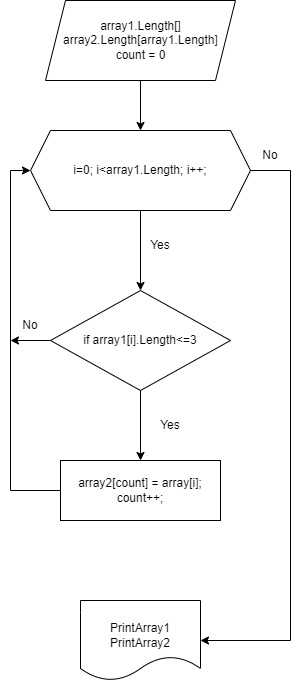

The diagram above was exported from draw.io. Its source (the exported page's mxGraphModel, read from the mxfile embedded in the PNG):
<mxGraphModel dx="1386" dy="791" grid="1" gridSize="10" guides="1" tooltips="1" connect="1" arrows="1" fold="1" page="1" pageScale="1" pageWidth="827" pageHeight="1169" math="0" shadow="0">
  <root>
    <mxCell id="0" />
    <mxCell id="1" parent="0" />
    <mxCell id="FQNUBLb2mwhDetTDQpfe-1" value="" style="group" vertex="1" connectable="0" parent="1">
      <mxGeometry x="260" y="80" width="300" height="680" as="geometry" />
    </mxCell>
    <mxCell id="FQNUBLb2mwhDetTDQpfe-2" value="" style="group" vertex="1" connectable="0" parent="FQNUBLb2mwhDetTDQpfe-1">
      <mxGeometry x="45" width="190" height="80" as="geometry" />
    </mxCell>
    <mxCell id="FQNUBLb2mwhDetTDQpfe-3" value="" style="shape=parallelogram;perimeter=parallelogramPerimeter;whiteSpace=wrap;html=1;fixedSize=1;" vertex="1" parent="FQNUBLb2mwhDetTDQpfe-2">
      <mxGeometry width="190" height="80" as="geometry" />
    </mxCell>
    <mxCell id="FQNUBLb2mwhDetTDQpfe-4" value="array1.Length[]&lt;br&gt;array2.Length[array1.Length]&lt;br&gt;count = 0" style="text;html=1;strokeColor=none;fillColor=none;align=center;verticalAlign=middle;whiteSpace=wrap;rounded=0;" vertex="1" parent="FQNUBLb2mwhDetTDQpfe-2">
      <mxGeometry x="47.5" y="20" width="95" height="40" as="geometry" />
    </mxCell>
    <mxCell id="FQNUBLb2mwhDetTDQpfe-5" value="" style="group" vertex="1" connectable="0" parent="FQNUBLb2mwhDetTDQpfe-1">
      <mxGeometry x="30" y="130" width="220" height="80" as="geometry" />
    </mxCell>
    <mxCell id="FQNUBLb2mwhDetTDQpfe-6" value="" style="shape=hexagon;perimeter=hexagonPerimeter2;whiteSpace=wrap;html=1;fixedSize=1;" vertex="1" parent="FQNUBLb2mwhDetTDQpfe-5">
      <mxGeometry width="220" height="80" as="geometry" />
    </mxCell>
    <mxCell id="FQNUBLb2mwhDetTDQpfe-7" value="i=0; i&amp;lt;array1.Length; i++;" style="text;html=1;strokeColor=none;fillColor=none;align=center;verticalAlign=middle;whiteSpace=wrap;rounded=0;" vertex="1" parent="FQNUBLb2mwhDetTDQpfe-5">
      <mxGeometry x="40" y="25" width="140" height="30" as="geometry" />
    </mxCell>
    <mxCell id="FQNUBLb2mwhDetTDQpfe-8" value="" style="group" vertex="1" connectable="0" parent="FQNUBLb2mwhDetTDQpfe-1">
      <mxGeometry x="50" y="290" width="180" height="100" as="geometry" />
    </mxCell>
    <mxCell id="FQNUBLb2mwhDetTDQpfe-9" value="" style="rhombus;whiteSpace=wrap;html=1;" vertex="1" parent="FQNUBLb2mwhDetTDQpfe-8">
      <mxGeometry width="180" height="100" as="geometry" />
    </mxCell>
    <mxCell id="FQNUBLb2mwhDetTDQpfe-10" value="if array1[i].Length&amp;lt;=3" style="text;html=1;strokeColor=none;fillColor=none;align=center;verticalAlign=middle;whiteSpace=wrap;rounded=0;" vertex="1" parent="FQNUBLb2mwhDetTDQpfe-8">
      <mxGeometry x="25" y="40" width="130" height="20" as="geometry" />
    </mxCell>
    <mxCell id="FQNUBLb2mwhDetTDQpfe-11" value="" style="group" vertex="1" connectable="0" parent="FQNUBLb2mwhDetTDQpfe-1">
      <mxGeometry x="60" y="460" width="160" height="60" as="geometry" />
    </mxCell>
    <mxCell id="FQNUBLb2mwhDetTDQpfe-12" value="" style="rounded=0;whiteSpace=wrap;html=1;" vertex="1" parent="FQNUBLb2mwhDetTDQpfe-11">
      <mxGeometry width="160" height="60" as="geometry" />
    </mxCell>
    <mxCell id="FQNUBLb2mwhDetTDQpfe-13" value="array2[count] = array[i];&lt;br&gt;count++;" style="text;html=1;strokeColor=none;fillColor=none;align=center;verticalAlign=middle;whiteSpace=wrap;rounded=0;" vertex="1" parent="FQNUBLb2mwhDetTDQpfe-11">
      <mxGeometry x="10" y="10" width="140" height="40" as="geometry" />
    </mxCell>
    <mxCell id="FQNUBLb2mwhDetTDQpfe-14" value="" style="group" vertex="1" connectable="0" parent="FQNUBLb2mwhDetTDQpfe-1">
      <mxGeometry x="80" y="600" width="120" height="80" as="geometry" />
    </mxCell>
    <mxCell id="FQNUBLb2mwhDetTDQpfe-15" value="" style="shape=document;whiteSpace=wrap;html=1;boundedLbl=1;" vertex="1" parent="FQNUBLb2mwhDetTDQpfe-14">
      <mxGeometry width="120" height="80" as="geometry" />
    </mxCell>
    <mxCell id="FQNUBLb2mwhDetTDQpfe-16" value="PrintArray1&lt;br&gt;PrintArray2" style="text;html=1;strokeColor=none;fillColor=none;align=center;verticalAlign=middle;whiteSpace=wrap;rounded=0;" vertex="1" parent="FQNUBLb2mwhDetTDQpfe-14">
      <mxGeometry x="30" y="20" width="60" height="30" as="geometry" />
    </mxCell>
    <mxCell id="FQNUBLb2mwhDetTDQpfe-17" style="edgeStyle=orthogonalEdgeStyle;rounded=0;orthogonalLoop=1;jettySize=auto;html=1;entryX=0.5;entryY=0;entryDx=0;entryDy=0;" edge="1" parent="FQNUBLb2mwhDetTDQpfe-1" source="FQNUBLb2mwhDetTDQpfe-3" target="FQNUBLb2mwhDetTDQpfe-6">
      <mxGeometry relative="1" as="geometry" />
    </mxCell>
    <mxCell id="FQNUBLb2mwhDetTDQpfe-18" style="edgeStyle=orthogonalEdgeStyle;rounded=0;orthogonalLoop=1;jettySize=auto;html=1;entryX=0.5;entryY=0;entryDx=0;entryDy=0;" edge="1" parent="FQNUBLb2mwhDetTDQpfe-1" source="FQNUBLb2mwhDetTDQpfe-6" target="FQNUBLb2mwhDetTDQpfe-9">
      <mxGeometry relative="1" as="geometry" />
    </mxCell>
    <mxCell id="FQNUBLb2mwhDetTDQpfe-19" style="edgeStyle=orthogonalEdgeStyle;rounded=0;orthogonalLoop=1;jettySize=auto;html=1;entryX=0.5;entryY=0;entryDx=0;entryDy=0;" edge="1" parent="FQNUBLb2mwhDetTDQpfe-1" source="FQNUBLb2mwhDetTDQpfe-9" target="FQNUBLb2mwhDetTDQpfe-12">
      <mxGeometry relative="1" as="geometry" />
    </mxCell>
    <mxCell id="FQNUBLb2mwhDetTDQpfe-20" style="edgeStyle=orthogonalEdgeStyle;rounded=0;orthogonalLoop=1;jettySize=auto;html=1;entryX=0;entryY=0.5;entryDx=0;entryDy=0;" edge="1" parent="FQNUBLb2mwhDetTDQpfe-1" source="FQNUBLb2mwhDetTDQpfe-12" target="FQNUBLb2mwhDetTDQpfe-6">
      <mxGeometry relative="1" as="geometry">
        <mxPoint x="20" y="170" as="targetPoint" />
        <Array as="points">
          <mxPoint x="10" y="490" />
          <mxPoint x="10" y="170" />
        </Array>
      </mxGeometry>
    </mxCell>
    <mxCell id="FQNUBLb2mwhDetTDQpfe-21" style="edgeStyle=orthogonalEdgeStyle;rounded=0;orthogonalLoop=1;jettySize=auto;html=1;exitX=1;exitY=0.5;exitDx=0;exitDy=0;" edge="1" parent="FQNUBLb2mwhDetTDQpfe-1" source="FQNUBLb2mwhDetTDQpfe-6">
      <mxGeometry relative="1" as="geometry">
        <mxPoint x="200" y="640" as="targetPoint" />
        <Array as="points">
          <mxPoint x="290" y="170" />
          <mxPoint x="290" y="640" />
        </Array>
      </mxGeometry>
    </mxCell>
    <mxCell id="FQNUBLb2mwhDetTDQpfe-22" style="edgeStyle=orthogonalEdgeStyle;rounded=0;orthogonalLoop=1;jettySize=auto;html=1;exitX=0;exitY=0.5;exitDx=0;exitDy=0;" edge="1" parent="FQNUBLb2mwhDetTDQpfe-1" source="FQNUBLb2mwhDetTDQpfe-9">
      <mxGeometry relative="1" as="geometry">
        <mxPoint x="10" y="340" as="targetPoint" />
      </mxGeometry>
    </mxCell>
    <mxCell id="FQNUBLb2mwhDetTDQpfe-23" value="No" style="text;html=1;strokeColor=none;fillColor=none;align=center;verticalAlign=middle;whiteSpace=wrap;rounded=0;" vertex="1" parent="FQNUBLb2mwhDetTDQpfe-1">
      <mxGeometry y="310" width="60" height="30" as="geometry" />
    </mxCell>
    <mxCell id="FQNUBLb2mwhDetTDQpfe-24" value="No" style="text;html=1;strokeColor=none;fillColor=none;align=center;verticalAlign=middle;whiteSpace=wrap;rounded=0;" vertex="1" parent="FQNUBLb2mwhDetTDQpfe-1">
      <mxGeometry x="240" y="140" width="60" height="30" as="geometry" />
    </mxCell>
    <mxCell id="FQNUBLb2mwhDetTDQpfe-25" value="Yes" style="text;html=1;strokeColor=none;fillColor=none;align=center;verticalAlign=middle;whiteSpace=wrap;rounded=0;" vertex="1" parent="FQNUBLb2mwhDetTDQpfe-1">
      <mxGeometry x="130" y="230" width="60" height="30" as="geometry" />
    </mxCell>
    <mxCell id="FQNUBLb2mwhDetTDQpfe-26" value="Yes" style="text;html=1;strokeColor=none;fillColor=none;align=center;verticalAlign=middle;whiteSpace=wrap;rounded=0;" vertex="1" parent="FQNUBLb2mwhDetTDQpfe-1">
      <mxGeometry x="140" y="410" width="60" height="30" as="geometry" />
    </mxCell>
  </root>
</mxGraphModel>